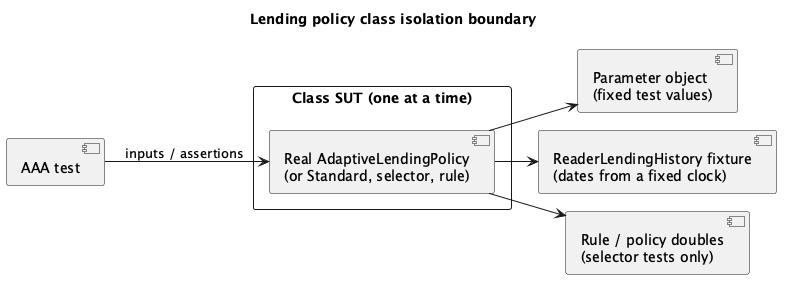

The diagram above was rendered by PlantUML. Its source (embedded in the PNG):
@startuml
!pragma layout smetana
left to right direction
skinparam shadowing false
skinparam backgroundColor white
title Lending policy class isolation boundary
component "AAA test" as Test
rectangle "Class SUT (one at a time)" {
 component "Real AdaptiveLendingPolicy\n(or Standard, selector, rule)" as Policy
}
component "Parameter object\n(fixed test values)" as Params
component "ReaderLendingHistory fixture\n(dates from a fixed clock)" as History
component "Rule / policy doubles\n(selector tests only)" as Doubles
Test --> Policy : inputs / assertions
Policy --> Params
Policy --> History
Policy --> Doubles
@enduml